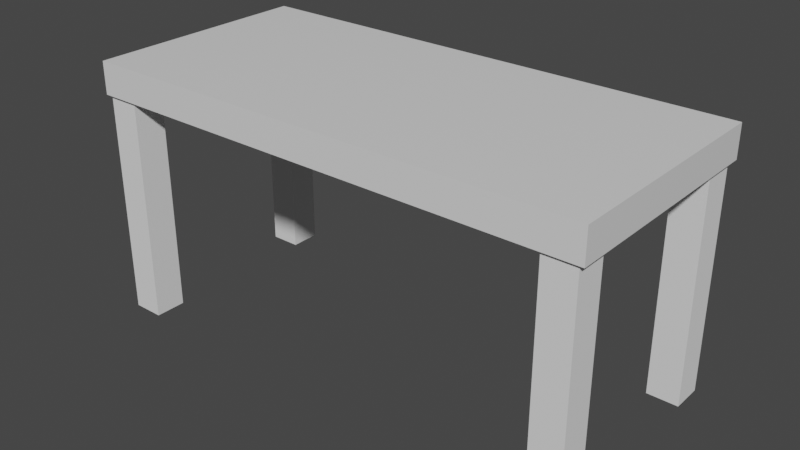 # Source: table.blend  (saved by Blender 2.80.75; exported with 4.5.12 LTS)
import bpy
from mathutils import Matrix  # noqa: F401  (used for matrix-valued properties, if any)

bpy.ops.wm.read_factory_settings(use_empty=True)
scene = bpy.context.scene
scene.name = 'Scene'

# ---- collections
col_collection = bpy.data.collections.new('Collection'); scene.collection.children.link(col_collection)

# ---- materials (node trees are filled in below, after node groups)
mat_material = bpy.data.materials.new('Material')
mat_material.alpha_threshold = 0.0
mat_material.use_transparent_shadow = False
mat_material.line_color = (0.0, 0.0, 0.0, 1.0)

# ---- material node trees
mat_material.use_nodes = True; mat_material.node_tree.nodes.clear()
_N = mat_material.node_tree.nodes; _L = mat_material.node_tree.links
n0 = _N.new('ShaderNodeOutputMaterial'); n0.name = 'Material Output'; n0.location = (300, 300)
n1 = _N.new('ShaderNodeBsdfPrincipled'); n1.name = 'Principled BSDF'; n1.location = (10, 300)
n1.distribution = 'GGX'
n1.subsurface_method = 'BURLEY'
n1.inputs[2].default_value = 0.4
n1.inputs[3].default_value = 1.45
n1.inputs[27].default_value = (0.0, 0.0, 0.0, 1.0)
n1.inputs[28].default_value = 1.0
_L.new(n1.outputs[0], n0.inputs[0])
n0.is_active_output = True

# ---- world
world_world = bpy.data.worlds.new('World'); scene.world = world_world
world_world.use_nodes = True; world_world.node_tree.nodes.clear()
_N = world_world.node_tree.nodes; _L = world_world.node_tree.links
n0 = _N.new('ShaderNodeOutputWorld'); n0.name = 'World Output'; n0.location = (300, 300)
n1 = _N.new('ShaderNodeBackground'); n1.name = 'Background'; n1.location = (10, 300)
n1.inputs[0].default_value = (0.05088, 0.05088, 0.05088, 1.0)
_L.new(n1.outputs[0], n0.inputs[0])
n0.is_active_output = True
world_world.color = (0.05088, 0.05088, 0.05088)
world_world.use_sun_shadow = False
world_world.sun_shadow_jitter_overblur = 0.0

# ---- meshes
me_cube = bpy.data.meshes.new('Cube')
me_cube.from_pydata([(1.0, 0.4534, 1.016), (1.0, 0.4534, 0.8886), (1.0, -0.4534, 1.016), (1.0, -0.4534, 0.8886), (-1.0, 0.4534, 1.016), (-1.0, 0.4534, 0.8886), (-1.0, -0.4534, 1.016), (-1.0, -0.4534, 0.8886)], [], [(0, 4, 6, 2), (3, 2, 6, 7), (7, 6, 4, 5), (5, 1, 3, 7), (1, 0, 2, 3), (5, 4, 0, 1)])
_uv = me_cube.uv_layers.new(name='UVMap')
_uv.uv.foreach_set('vector', [0.375, 0.0, 0.625, 0.0, 0.625, 0.25, 0.375, 0.25, 0.375, 0.25, 0.625, 0.25, 0.625, 0.5, 0.375, 0.5, 0.375, 0.5, 0.625, 0.5, 0.625, 0.75, 0.375, 0.75, 0.375, 0.75, 0.625, 0.75, 0.625, 1.0, 0.375, 1.0, 0.125, 0.5, 0.375, 0.5, 0.375, 0.75, 0.125, 0.75, 0.625, 0.5, 0.875, 0.5, 0.875, 0.75, 0.625, 0.75])
me_cube.materials.append(mat_material)
me_cube.use_remesh_preserve_volume = False
me_cube.use_remesh_preserve_attributes = False
me_cube.use_mirror_vertex_groups = False
me_cube.update()
me_cube_004 = bpy.data.meshes.new('Cube.004')
me_cube_004.from_pydata([(0.8543, -0.44, 0.001393), (0.8543, -0.44, 0.9101), (0.8543, -0.3165, 0.001393), (0.8543, -0.3165, 0.9101), (0.9778, -0.44, 0.001393), (0.9778, -0.44, 0.9101), (0.9778, -0.3165, 0.001393), (0.9778, -0.3165, 0.9101)], [], [(0, 1, 3, 2), (2, 3, 7, 6), (6, 7, 5, 4), (4, 5, 1, 0), (2, 6, 4, 0), (7, 3, 1, 5)])
_uv = me_cube_004.uv_layers.new(name='UVMap')
_uv.uv.foreach_set('vector', [0.375, 0.0, 0.625, 0.0, 0.625, 0.25, 0.375, 0.25, 0.375, 0.25, 0.625, 0.25, 0.625, 0.5, 0.375, 0.5, 0.375, 0.5, 0.625, 0.5, 0.625, 0.75, 0.375, 0.75, 0.375, 0.75, 0.625, 0.75, 0.625, 1.0, 0.375, 1.0, 0.125, 0.5, 0.375, 0.5, 0.375, 0.75, 0.125, 0.75, 0.625, 0.5, 0.875, 0.5, 0.875, 0.75, 0.625, 0.75])
me_cube_004.use_remesh_preserve_volume = False
me_cube_004.use_remesh_preserve_attributes = False
me_cube_004.use_mirror_vertex_groups = False
me_cube_004.update()
me_cube_003 = bpy.data.meshes.new('Cube.003')
me_cube_003.from_pydata([(0.8543, 0.3211, 0.001393), (0.8543, 0.3211, 0.9101), (0.8543, 0.4446, 0.001393), (0.8543, 0.4446, 0.9101), (0.9778, 0.3211, 0.001393), (0.9778, 0.3211, 0.9101), (0.9778, 0.4446, 0.001393), (0.9778, 0.4446, 0.9101)], [], [(0, 1, 3, 2), (2, 3, 7, 6), (6, 7, 5, 4), (4, 5, 1, 0), (2, 6, 4, 0), (7, 3, 1, 5)])
_uv = me_cube_003.uv_layers.new(name='UVMap')
_uv.uv.foreach_set('vector', [0.375, 0.0, 0.625, 0.0, 0.625, 0.25, 0.375, 0.25, 0.375, 0.25, 0.625, 0.25, 0.625, 0.5, 0.375, 0.5, 0.375, 0.5, 0.625, 0.5, 0.625, 0.75, 0.375, 0.75, 0.375, 0.75, 0.625, 0.75, 0.625, 1.0, 0.375, 1.0, 0.125, 0.5, 0.375, 0.5, 0.375, 0.75, 0.125, 0.75, 0.625, 0.5, 0.875, 0.5, 0.875, 0.75, 0.625, 0.75])
me_cube_003.use_remesh_preserve_volume = False
me_cube_003.use_remesh_preserve_attributes = False
me_cube_003.use_mirror_vertex_groups = False
me_cube_003.update()
me_cube_006 = bpy.data.meshes.new('Cube.006')
me_cube_006.from_pydata([(-0.987, -0.44, 0.001393), (-0.987, -0.44, 0.9101), (-0.987, -0.3165, 0.001393), (-0.987, -0.3165, 0.9101), (-0.8634, -0.44, 0.001393), (-0.8634, -0.44, 0.9101), (-0.8634, -0.3165, 0.001393), (-0.8634, -0.3165, 0.9101)], [], [(0, 1, 3, 2), (2, 3, 7, 6), (6, 7, 5, 4), (4, 5, 1, 0), (2, 6, 4, 0), (7, 3, 1, 5)])
_uv = me_cube_006.uv_layers.new(name='UVMap')
_uv.uv.foreach_set('vector', [0.375, 0.0, 0.625, 0.0, 0.625, 0.25, 0.375, 0.25, 0.375, 0.25, 0.625, 0.25, 0.625, 0.5, 0.375, 0.5, 0.375, 0.5, 0.625, 0.5, 0.625, 0.75, 0.375, 0.75, 0.375, 0.75, 0.625, 0.75, 0.625, 1.0, 0.375, 1.0, 0.125, 0.5, 0.375, 0.5, 0.375, 0.75, 0.125, 0.75, 0.625, 0.5, 0.875, 0.5, 0.875, 0.75, 0.625, 0.75])
me_cube_006.use_remesh_preserve_volume = False
me_cube_006.use_remesh_preserve_attributes = False
me_cube_006.use_mirror_vertex_groups = False
me_cube_006.update()
me_cube_005 = bpy.data.meshes.new('Cube.005')
me_cube_005.from_pydata([(-0.987, 0.3211, 0.001393), (-0.987, 0.3211, 0.9101), (-0.987, 0.4446, 0.001393), (-0.987, 0.4446, 0.9101), (-0.8634, 0.3211, 0.001393), (-0.8634, 0.3211, 0.9101), (-0.8634, 0.4446, 0.001393), (-0.8634, 0.4446, 0.9101)], [], [(0, 1, 3, 2), (2, 3, 7, 6), (6, 7, 5, 4), (4, 5, 1, 0), (2, 6, 4, 0), (7, 3, 1, 5)])
_uv = me_cube_005.uv_layers.new(name='UVMap')
_uv.uv.foreach_set('vector', [0.375, 0.0, 0.625, 0.0, 0.625, 0.25, 0.375, 0.25, 0.375, 0.25, 0.625, 0.25, 0.625, 0.5, 0.375, 0.5, 0.375, 0.5, 0.625, 0.5, 0.625, 0.75, 0.375, 0.75, 0.375, 0.75, 0.625, 0.75, 0.625, 1.0, 0.375, 1.0, 0.125, 0.5, 0.375, 0.5, 0.375, 0.75, 0.125, 0.75, 0.625, 0.5, 0.875, 0.5, 0.875, 0.75, 0.625, 0.75])
me_cube_005.use_remesh_preserve_volume = False
me_cube_005.use_remesh_preserve_attributes = False
me_cube_005.use_mirror_vertex_groups = False
me_cube_005.update()

# ---- objects
ob_cube = bpy.data.objects.new('Cube', me_cube)
ob_cube_004 = bpy.data.objects.new('Cube.004', me_cube_004)
ob_cube_003 = bpy.data.objects.new('Cube.003', me_cube_003)
ob_cube_006 = bpy.data.objects.new('Cube.006', me_cube_006)
ob_cube_005 = bpy.data.objects.new('Cube.005', me_cube_005)

# ---- transforms, parenting, visibility, modifiers, constraints
ob_cube.location = (0.0, 0.0, 0.0)
ob_cube.lock_rotations_4d = False
ob_cube.empty_display_type = 'ARROWS'
ob_cube.lineart.crease_threshold = 0.0
ob_cube_004.location = (0.0, 0.0, 0.0)
ob_cube_004.lineart.crease_threshold = 0.0
ob_cube_003.location = (0.0, 0.0, 0.0)
ob_cube_003.lineart.crease_threshold = 0.0
ob_cube_006.location = (0.0, 0.0, 0.0)
ob_cube_006.lineart.crease_threshold = 0.0
ob_cube_005.location = (0.0, 0.0, 0.0)
ob_cube_005.lineart.crease_threshold = 0.0

# ---- collection membership
col_collection.objects.link(ob_cube)
col_collection.objects.link(ob_cube_004)
col_collection.objects.link(ob_cube_003)
col_collection.objects.link(ob_cube_006)
col_collection.objects.link(ob_cube_005)

# ---- scene / render settings (as saved in the file)
scene.frame_start = 1; scene.frame_end = 250; scene.frame_set(1)
scene.render.engine = 'BLENDER_EEVEE_NEXT'
scene.cycles.use_denoising = False
scene.cycles.samples = 128
scene.cycles.sampling_pattern = 'TABULATED_SOBOL'
scene.cycles.use_adaptive_sampling = False
scene.cycles.use_light_tree = False
scene.view_settings.view_transform = 'Filmic'
bpy.context.view_layer.update()

# ---- added for rendering (the .blend has no active camera and no usable light): camera, sun
cam_auto = bpy.data.cameras.new('AutoCamera')
cam_auto.lens = 50.0
cam_auto.sensor_width = 36.0
cam_auto.clip_end = 1000.0
ob_auto_camera = bpy.data.objects.new('AutoCamera', cam_auto)
scene.collection.objects.link(ob_auto_camera)
ob_auto_camera.location = (2.23817, -2.6858, 2.29925)
ob_auto_camera.rotation_euler = (1.09748, -7.21219e-08, 0.694738)
scene.camera = ob_auto_camera
light_auto_sun = bpy.data.lights.new('AutoSun', 'SUN')
light_auto_sun.energy = 3.0
light_auto_sun.angle = 0.0523599
ob_auto_sun = bpy.data.objects.new('AutoSun', light_auto_sun)
scene.collection.objects.link(ob_auto_sun)
ob_auto_sun.rotation_euler = (0.872665, 0.174533, 0.523599)
bpy.context.view_layer.update()
